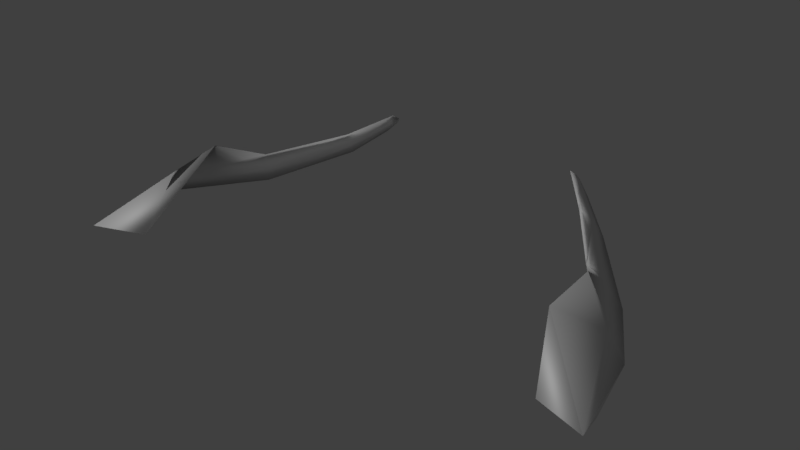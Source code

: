 # Source: penguin_flipper.blend  (saved by Blender 2.77.0; exported with 4.5.12 LTS)
import bpy
from mathutils import Matrix  # noqa: F401  (used for matrix-valued properties, if any)

bpy.ops.wm.read_factory_settings(use_empty=True)
scene = bpy.context.scene
scene.name = 'Scene'

# ---- collections
col_collection_1 = bpy.data.collections.new('Collection 1'); scene.collection.children.link(col_collection_1)

# ---- materials (node trees are filled in below, after node groups)
mat_penguinflipper = bpy.data.materials.new('PenguinFlipper')
mat_penguinflipper.alpha_threshold = 0.0
mat_penguinflipper.use_transparent_shadow = False
mat_penguinflipper.roughness = 0.5
mat_penguinflipper.specular_intensity = 0.1

# ---- material node trees

# ---- world
world_world = bpy.data.worlds.new('World'); scene.world = world_world
world_world.color = (0.05088, 0.05088, 0.05088)
world_world.use_sun_shadow = False
world_world.sun_shadow_jitter_overblur = 0.0
world_world.cycles.sampling_method = 'MANUAL'

# ---- lights
light_hemi = bpy.data.lights.new('Hemi', 'SUN')
light_hemi.transmission_factor = 0.0
light_hemi.angle = 0.1993
light_hemi.energy = 0.2
light_hemi.shadow_buffer_clip_start = 0.5
light_hemi.shadow_soft_size = 0.1
light_hemi.shadow_cascade_max_distance = 1000.0
light_sun = bpy.data.lights.new('Sun', 'SUN')
light_sun.transmission_factor = 0.0
light_sun.angle = 0.1993
light_sun.energy = 1.0
light_sun.shadow_buffer_clip_start = 0.5
light_sun.shadow_soft_size = 0.1
light_sun.shadow_cascade_max_distance = 1000.0

# ---- meshes
me_leftpenguinflipper = bpy.data.meshes.new('LeftPenguinFlipper')
me_leftpenguinflipper.from_pydata([(-1.063, -0.1467, 0.04878), (-0.7239, 0.4683, 0.2396), (-0.8173, 0.2897, 0.3114), (-0.8277, 0.5743, 0.05918), (-1.009, 0.2141, 0.0861), (-0.6, 0.8534, 0.1579), (-0.5395, 0.7554, 0.2837), (-0.4781, 0.9396, 0.2585), (-0.4165, 0.9002, 0.3541), (-0.4398, 0.9529, 0.298), (-0.4195, 0.9439, 0.3273), (-0.8078, 0.07271, 0.278), (-1.042, -0.02222, 0.03409), (-0.9418, 0.1988, 0.1906), (-0.7712, 0.5186, 0.1739), (-0.9236, 0.1907, 0.1755), (-0.755, 0.5113, 0.1604), (-0.576, 0.8072, 0.226), (-0.5634, 0.8016, 0.2156), (-0.4507, 0.9214, 0.3091), (-0.444, 0.9184, 0.3036), (-0.4316, 0.9493, 0.3142), (-0.4278, 0.9476, 0.3111), (-0.8597, -0.05628, 0.04004), (-0.9573, 0.1859, 0.1353)], [], [(13, 14, 3, 4), (15, 16, 1, 2), (16, 18, 6, 1), (14, 17, 5, 3), (18, 20, 8, 6), (17, 19, 7, 5), (21, 22, 9), (20, 22, 10, 8), (19, 21, 9, 7), (23, 0, 12), (15, 23, 12, 4), (13, 0, 11, 2), (4, 12, 0, 13), (2, 11, 23, 15), (11, 0, 23), (8, 10, 21, 19), (7, 9, 22, 20), (10, 22, 21), (6, 8, 19, 17), (5, 7, 20, 18), (1, 6, 17, 14), (3, 5, 18, 16), (4, 3, 16, 15), (2, 1, 14, 13), (11, 24, 0), (0, 24, 12)])
me_leftpenguinflipper.polygons.foreach_set('use_smooth', [True] * 26)
_uv = me_leftpenguinflipper.uv_layers.new(name='UVMap')
_uv.uv.foreach_set('vector', [0.05736, 0.1262, 0.03801, 0.1907, 0.01822, 0.1879, 0.04184, 0.1168, 0.2208, 0.6103, 0.2208, 0.6651, 0.2065, 0.6665, 0.1946, 0.6359, 0.2208, 0.6651, 0.208, 0.721, 0.1957, 0.721, 0.2065, 0.6665, 0.03801, 0.1907, 0.02904, 0.2561, 0.01687, 0.2574, 0.01822, 0.1879, 0.8681, 0.5863, 0.8802, 0.5556, 0.8877, 0.5557, 0.8779, 0.5911, 0.02904, 0.2561, 0.03467, 0.2898, 0.02642, 0.2874, 0.01687, 0.2574, 0.4843, 0.2672, 0.4833, 0.267, 0.4843, 0.2638, 0.8802, 0.5556, 0.8806, 0.5493, 0.8828, 0.549, 0.8877, 0.5557, 0.03467, 0.2898, 0.03383, 0.2962, 0.03153, 0.2952, 0.02642, 0.2874, 0.8877, 0.7565, 0.8622, 0.7887, 0.8546, 0.7663, 0.8599, 0.7191, 0.8877, 0.7565, 0.8546, 0.7663, 0.8414, 0.7235, 0.05736, 0.1262, 0.07889, 0.05943, 0.09484, 0.1282, 0.06761, 0.1578, 0.04184, 0.1168, 0.0651, 0.07867, 0.07889, 0.05943, 0.05736, 0.1262, 0.5915, 0.9028, 0.5915, 0.9307, 0.5504, 0.9454, 0.5676, 0.9033, 0.6966, 0.9002, 0.6966, 0.9753, 0.6709, 0.9424, 0.0439, 0.2925, 0.03669, 0.2973, 0.03383, 0.2962, 0.03467, 0.2898, 0.8716, 0.5555, 0.8778, 0.5496, 0.8806, 0.5493, 0.8802, 0.5556, 0.4833, 0.2704, 0.4833, 0.267, 0.4843, 0.2672, 0.04307, 0.2553, 0.0439, 0.2925, 0.03467, 0.2898, 0.02904, 0.2561, 0.8561, 0.5814, 0.8716, 0.5555, 0.8802, 0.5556, 0.8681, 0.5863, 0.05362, 0.1917, 0.04307, 0.2553, 0.02904, 0.2561, 0.03801, 0.1907, 0.8397, 0.6484, 0.8561, 0.5814, 0.8681, 0.5863, 0.8599, 0.6515, 0.8414, 0.7235, 0.8397, 0.6484, 0.8599, 0.6515, 0.8599, 0.7191, 0.06761, 0.1578, 0.05362, 0.1917, 0.03801, 0.1907, 0.05736, 0.1262, 0.09484, 0.1282, 0.05441, 0.1208, 0.07889, 0.05943, 0.1783, 0.3361, 0.199, 0.3914, 0.1776, 0.3541])
me_leftpenguinflipper.materials.append(mat_penguinflipper)
me_leftpenguinflipper.use_remesh_preserve_volume = False
me_leftpenguinflipper.use_remesh_preserve_attributes = False
me_leftpenguinflipper.use_mirror_vertex_groups = False
me_leftpenguinflipper.use_paint_bone_selection = False
me_leftpenguinflipper.use_paint_mask = True
me_leftpenguinflipper.update()
me_rightpenguinflipper = bpy.data.meshes.new('RightPenguinFlipper')
me_rightpenguinflipper.from_pydata([(1.132, -0.1209, 0.103), (0.7597, 0.4843, 0.2595), (0.8625, 0.3154, 0.3411), (0.8579, 0.5856, 0.07335), (1.058, 0.2379, 0.1202), (0.6151, 0.8569, 0.1565), (0.5598, 0.763, 0.2877), (0.4885, 0.9418, 0.2523), (0.429, 0.9045, 0.3501), (0.4495, 0.9552, 0.291), (0.4296, 0.9468, 0.3208), (0.8649, 0.09666, 0.3198), (1.105, 0.001192, 0.08141), (0.9921, 0.2248, 0.2254), (0.8043, 0.5334, 0.1911), (0.9744, 0.2149, 0.2109), (0.7885, 0.5245, 0.178), (0.5936, 0.8134, 0.2272), (0.5813, 0.8065, 0.2171), (0.462, 0.925, 0.3039), (0.4555, 0.9213, 0.2985), (0.4414, 0.9521, 0.3074), (0.4377, 0.95, 0.3044), (0.9242, -0.04238, 0.08942), (1.008, 0.2097, 0.171)], [], [(13, 4, 3, 14), (15, 2, 1, 16), (16, 1, 6, 18), (14, 3, 5, 17), (18, 6, 8, 20), (17, 5, 7, 19), (21, 9, 22), (20, 8, 10, 22), (19, 7, 9, 21), (23, 12, 0), (15, 4, 12, 23), (13, 2, 11, 0), (4, 13, 0, 12), (2, 15, 23, 11), (11, 23, 0), (8, 19, 21, 10), (7, 20, 22, 9), (10, 21, 22), (6, 17, 19, 8), (5, 18, 20, 7), (1, 14, 17, 6), (3, 16, 18, 5), (4, 15, 16, 3), (2, 13, 14, 1), (11, 0, 24), (0, 12, 24)])
me_rightpenguinflipper.polygons.foreach_set('use_smooth', [True] * 26)
_uv = me_rightpenguinflipper.uv_layers.new(name='UVMap')
_uv.uv.foreach_set('vector', [0.8988, 0.1848, 0.8809, 0.1922, 0.8763, 0.1206, 0.8958, 0.1198, 0.9282, 0.549, 0.9521, 0.5776, 0.9365, 0.6123, 0.9215, 0.6125, 0.9215, 0.6125, 0.9365, 0.6123, 0.941, 0.6744, 0.928, 0.6761, 0.8958, 0.1198, 0.8763, 0.1206, 0.8931, 0.0528, 0.9047, 0.05536, 0.928, 0.6761, 0.941, 0.6744, 0.9521, 0.7103, 0.9426, 0.7083, 0.9047, 0.05536, 0.8931, 0.0528, 0.9102, 0.02464, 0.9189, 0.02313, 0.5189, 0.267, 0.5189, 0.2704, 0.518, 0.2672, 0.9426, 0.7083, 0.9521, 0.7103, 0.9467, 0.7151, 0.9437, 0.7143, 0.9189, 0.02313, 0.9102, 0.02464, 0.9169, 0.01757, 0.9197, 0.01686, 0.9014, 0.2578, 0.8681, 0.2496, 0.8749, 0.2274, 0.875, 0.2985, 0.8563, 0.2935, 0.8681, 0.2496, 0.9014, 0.2578, 0.4351, 0.1464, 0.4254, 0.181, 0.3983, 0.1501, 0.4135, 0.07609, 0.4496, 0.1333, 0.4351, 0.1464, 0.4135, 0.07609, 0.4265, 0.0939, 0.4945, 0.9028, 0.5166, 0.9139, 0.5166, 0.9611, 0.4841, 0.9303, 0.7538, 0.9765, 0.7303, 0.9321, 0.7538, 0.9002, 0.9527, 0.2314, 0.9436, 0.2349, 0.9434, 0.2287, 0.9463, 0.2274, 0.8921, 0.4612, 0.9008, 0.4614, 0.9014, 0.4678, 0.8986, 0.4674, 0.518, 0.2638, 0.5189, 0.267, 0.518, 0.2672, 0.9486, 0.269, 0.9352, 0.2692, 0.9436, 0.2349, 0.9527, 0.2314, 0.8757, 0.4346, 0.8876, 0.4302, 0.9008, 0.4614, 0.8921, 0.4612, 0.9527, 0.3308, 0.9376, 0.3329, 0.9352, 0.2692, 0.9486, 0.269, 0.857, 0.3674, 0.8772, 0.3651, 0.8876, 0.4302, 0.8757, 0.4346, 0.8563, 0.2935, 0.875, 0.2985, 0.8772, 0.3651, 0.857, 0.3674, 0.9197, 0.1555, 0.8988, 0.1848, 0.8958, 0.1198, 0.9065, 0.1199, 0.3983, 0.1501, 0.4135, 0.07609, 0.4374, 0.1387, 0.2882, 0.3305, 0.2891, 0.3498, 0.2679, 0.3884])
me_rightpenguinflipper.materials.append(mat_penguinflipper)
me_rightpenguinflipper.use_remesh_preserve_volume = False
me_rightpenguinflipper.use_remesh_preserve_attributes = False
me_rightpenguinflipper.use_mirror_vertex_groups = False
me_rightpenguinflipper.use_paint_bone_selection = False
me_rightpenguinflipper.use_paint_mask = True
me_rightpenguinflipper.update()

# ---- objects
ob_hemi = bpy.data.objects.new('Hemi', light_hemi)
ob_sun = bpy.data.objects.new('Sun', light_sun)
ob_leftpengiunflipper = bpy.data.objects.new('LeftPengiunFlipper', me_leftpenguinflipper)
ob_rightpenguinflipper = bpy.data.objects.new('RightPenguinFlipper', me_rightpenguinflipper)

# ---- transforms, parenting, visibility, modifiers, constraints
ob_hemi.location = (6.784, -10.38, 11.08)
ob_hemi.rotation_euler = (1.571, -0.0, 0.0)
ob_hemi.lineart.crease_threshold = 0.0
ob_sun.location = (9.573, -10.51, 11.07)
ob_sun.rotation_euler = (0.9771, -0.1936, -0.2587)
ob_sun.lineart.crease_threshold = 0.0
ob_leftpengiunflipper.location = (6.424e-17, 0.0, 0.0)
ob_leftpengiunflipper.lineart.crease_threshold = 0.0
ob_rightpenguinflipper.location = (0.0, 0.0, 0.0)
ob_rightpenguinflipper.lineart.crease_threshold = 0.0

# ---- collection membership
col_collection_1.objects.link(ob_hemi)
col_collection_1.objects.link(ob_sun)
col_collection_1.objects.link(ob_leftpengiunflipper)
col_collection_1.objects.link(ob_rightpenguinflipper)

# ---- scene / render settings (as saved in the file)
scene.frame_start = 1; scene.frame_end = 250; scene.frame_set(1)
scene.render.engine = 'BLENDER_EEVEE_NEXT'
scene.render.resolution_percentage = 50
scene.render.dither_intensity = 0.0
scene.cycles.use_denoising = False
scene.cycles.samples = 128
scene.cycles.sampling_pattern = 'TABULATED_SOBOL'
scene.cycles.light_sampling_threshold = 0.0
scene.cycles.use_adaptive_sampling = False
scene.cycles.use_light_tree = False
scene.cycles.blur_glossy = 0.0
scene.cycles.sample_clamp_indirect = 0.0
scene.view_settings.view_transform = 'Standard'
bpy.context.view_layer.update()

# ---- added for rendering (the .blend has no active camera): camera
cam_auto = bpy.data.cameras.new('AutoCamera')
cam_auto.lens = 50.0
cam_auto.sensor_width = 36.0
cam_auto.clip_end = 1000.0
ob_auto_camera = bpy.data.objects.new('AutoCamera', cam_auto)
scene.collection.objects.link(ob_auto_camera)
ob_auto_camera.location = (2.32668, -2.34623, 2.0278)
ob_auto_camera.rotation_euler = (1.09748, -7.21219e-08, 0.694738)
scene.camera = ob_auto_camera
bpy.context.view_layer.update()
